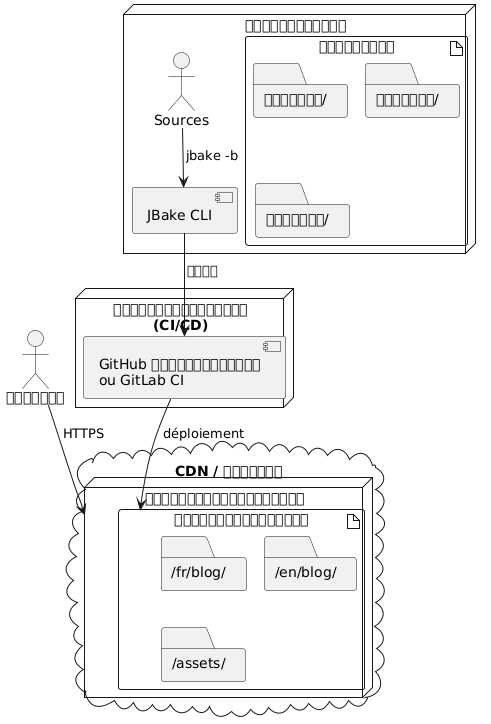

The diagram above was rendered by PlantUML. Its source (embedded in the PNG):
@startuml
node "เครื่องพัฒนา" {
  artifact "ไฟล์ซอร์ส" {
    folder "เนื้อหา/"
    folder "เทมเพลต/"
    folder "แอสเซ็ท/"
  }

  component "JBake CLI" as jbake

  Sources --> jbake : jbake -b
}

node "เซิร์ฟเวอร์บิลด์\n(CI/CD)" {
  component "GitHub การดำเนินการ\nou GitLab CI" as ci

  jbake --> ci : ผลัก
}

cloud "CDN / โฮสติ้ง" {
  node "เซิร์ฟเวอร์เว็บสถิต" {
    artifact "ไซต์ที่สร้างขึ้น" {
      folder "/fr/blog/"
      folder "/en/blog/"
      folder "/assets/"
    }
  }
}

ci --> "ไซต์ที่สร้างขึ้น" : déploiement

actor "ผู้อ่าน" as users

users --> "เซิร์ฟเวอร์เว็บสถิต" : HTTPS
@enduml